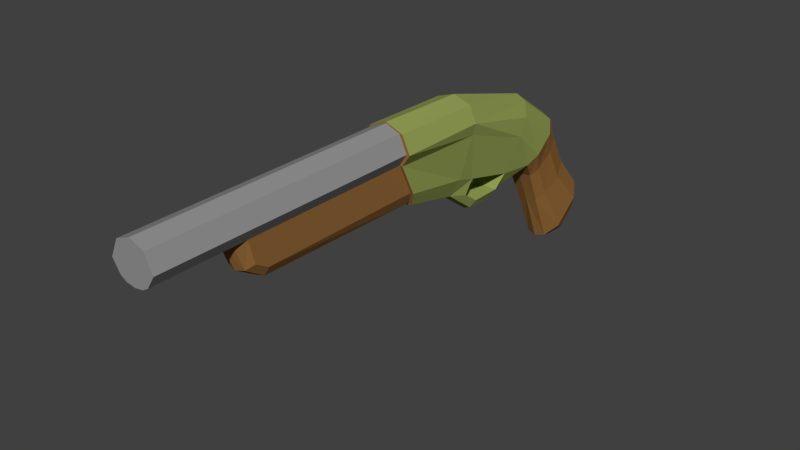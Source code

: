 # Source: GarruchaFinal.blend  (saved by Blender 2.74.0; exported with 4.5.12 LTS)
import bpy
from mathutils import Matrix  # noqa: F401  (used for matrix-valued properties, if any)

bpy.ops.wm.read_factory_settings(use_empty=True)
scene = bpy.context.scene
scene.name = 'Scene'

# ---- collections
col_collection_1 = bpy.data.collections.new('Collection 1'); scene.collection.children.link(col_collection_1)

# ---- materials (node trees are filled in below, after node groups)
mat_marrom = bpy.data.materials.new('Marrom')
mat_marrom.alpha_threshold = 0.0
mat_marrom.use_transparent_shadow = False
mat_marrom.diffuse_color = (0.2957, 0.1417, 0.04174, 1.0)
mat_marrom.roughness = 0.5
mat_marrom.specular_intensity = 0.0
mat_marrom.line_color = (0.0, 0.0, 0.0, 1.0)
mat_metal = bpy.data.materials.new('Metal')
mat_metal.alpha_threshold = 0.0
mat_metal.use_transparent_shadow = False
mat_metal.diffuse_color = (0.307, 0.3672, 0.09483, 1.0)
mat_metal.roughness = 0.5
mat_metal.specular_intensity = 0.4375
mat_cinza = bpy.data.materials.new('CInza')
mat_cinza.alpha_threshold = 0.0
mat_cinza.use_transparent_shadow = False
mat_cinza.diffuse_color = (0.2957, 0.2957, 0.2957, 1.0)
mat_cinza.roughness = 0.5
mat_cinza.specular_intensity = 0.0

# ---- material node trees

# ---- world
world_world = bpy.data.worlds.new('World'); scene.world = world_world
world_world.color = (0.05088, 0.05088, 0.05088)
world_world.use_sun_shadow = False
world_world.sun_shadow_jitter_overblur = 0.0
world_world.cycles.sampling_method = 'MANUAL'
world_world.cycles.sample_map_resolution = 256

# ---- meshes
me_plane_001 = bpy.data.meshes.new('Plane.001')
me_plane_001.from_pydata([(0.2378, -0.03524, 0.2616), (0.2957, 0.3124, -0.4143), (0.2404, 0.2867, 0.4126), (0.3006, 0.7212, -0.07283), (0.1292, 0.5514, 0.5646), (0.1736, 0.9255, 0.09824), (0.1592, -0.1775, 0.1886), (0.1494, 0.1574, -0.5592), (0.2361, -0.2788, 0.7393), (0.2301, 0.04166, 0.917), (0.1364, 0.2674, 1.064), (0.1793, -0.4076, 0.6707), (0.3109, -0.4262, 1.035), (0.2885, -0.09479, 1.26), (0.1556, 0.1032, 1.406), (0.2522, -0.5989, 0.9245), (0.3275, -0.9153, 1.485), (0.2885, -0.7438, 1.724), (0.1646, -0.6204, 1.907), (0.09762, -1.171, 0.7244), (0.2398, -1.163, 0.9859), (0.09762, -1.419, 0.6217), (0.2012, -1.323, 0.7829), (0.09762, -1.793, 0.6418), (0.1531, -1.727, 0.745), (0.1179, -2.284, 0.9992), (0.1704, -1.993, 0.9294), (0.2339, -2.228, 1.258), (0.2166, -1.918, 1.163), (0.1623, -3.161, 1.215), (0.2599, -3.252, 1.434), (0.2161, 0.5233, -0.528), (0.2196, 0.8176, -0.2821), (0.08075, 0.9877, -0.1396), (0.09561, 0.3904, -0.6388), (0.3263, -2.091, 1.89), (0.3734, -2.091, 2.067), (0.2645, -2.091, 2.304), (0.2651, -3.474, 1.893), (0.3784, -3.473, 2.069), (0.2655, -3.475, 2.32), (0.2166, -3.474, 1.893), (0.2166, -3.252, 1.434), (0.1328, -3.175, 1.25), (0.3288, -3.473, 2.069), (0.2159, -3.475, 2.32), (0.2166, -5.762, 1.893), (0.2166, -5.762, 1.434), (0.1328, -5.762, 1.291), (0.3288, -5.762, 2.069), (0.2159, -5.762, 2.32), (0.2166, -6.05, 1.893), (0.2166, -5.962, 1.55), (0.1328, -6.05, 1.476), (0.3288, -6.05, 2.07), (0.2159, -6.05, 2.32), (0.1325, -6.194, 1.843), (0.2166, -7.413, 1.893), (0.3288, -7.413, 2.07), (0.2159, -7.413, 2.32), (0.1325, -7.413, 1.843), (-0.2375, -0.08253, 0.2394), (-0.2957, 0.3124, -0.4143), (-0.2408, 0.2857, 0.4114), (-0.3006, 0.7212, -0.07283), (-0.1288, 0.5515, 0.5633), (-0.1736, 0.9255, 0.09824), (-0.1592, -0.1775, 0.1886), (-0.1494, 0.1574, -0.5592), (-0.2361, -0.2788, 0.7393), (-0.2301, 0.04166, 0.917), (-0.1364, 0.2674, 1.064), (-0.1793, -0.4076, 0.6707), (-0.3109, -0.4262, 1.035), (-0.2885, -0.09479, 1.26), (-0.1556, 0.1032, 1.406), (-0.2522, -0.5989, 0.9245), (-0.3275, -0.9153, 1.485), (-0.2885, -0.7438, 1.724), (-0.1646, -0.6204, 1.907), (-0.09762, -1.171, 0.7244), (-0.2398, -1.163, 0.9859), (-0.09762, -1.419, 0.6217), (-0.2012, -1.323, 0.7829), (-0.09762, -1.793, 0.6418), (-0.1531, -1.727, 0.745), (-0.1179, -2.284, 0.9992), (-0.1704, -1.993, 0.9294), (-0.2339, -2.228, 1.258), (-0.2166, -1.918, 1.163), (-0.1623, -3.161, 1.215), (-0.2599, -3.252, 1.434), (-0.2161, 0.5233, -0.528), (-0.2196, 0.8176, -0.2821), (-0.08075, 0.9877, -0.1396), (-0.09561, 0.3904, -0.6388), (-0.3263, -2.091, 1.89), (-0.3734, -2.091, 2.067), (-0.2645, -2.091, 2.304), (-0.2651, -3.474, 1.893), (-0.3784, -3.473, 2.069), (-0.2655, -3.475, 2.32), (-0.2166, -3.474, 1.893), (-0.2166, -3.252, 1.434), (-0.1328, -3.175, 1.25), (-4.605e-08, 0.5707, 0.5997), (-1.028e-08, 0.9491, 0.1338), (-8.003e-08, 0.2964, 1.107), (-1.113e-07, 0.1555, 1.451), (-1.505e-07, -0.59, 1.974), (8.306e-09, 1.004, -0.1254), (-1.827e-07, -2.093, 2.394), (-1.841e-07, -3.476, 2.424), (-0.3288, -3.473, 2.069), (-0.2159, -3.475, 2.32), (-1.816e-07, -3.476, 2.405), (-0.2166, -5.762, 1.893), (-0.2166, -5.762, 1.434), (-0.1328, -5.762, 1.291), (-0.3288, -5.762, 2.069), (-0.2159, -5.762, 2.32), (-1.816e-07, -5.762, 2.405), (-0.2166, -6.05, 1.893), (-0.2166, -5.962, 1.55), (-0.1328, -6.05, 1.476), (-0.3288, -6.05, 2.07), (-0.2159, -6.05, 2.32), (-1.816e-07, -6.05, 2.405), (-1.198e-08, -0.1992, 0.1816), (4.572e-08, 0.12, -0.5939), (-5.198e-08, -0.422, 0.6622), (-6.698e-08, -0.5989, 0.8872), (-5.187e-08, -1.171, 0.6871), (-4.412e-08, -1.419, 0.5844), (-4.564e-08, -1.793, 0.6045), (-7.262e-08, -2.284, 0.9619), (-8.893e-08, -3.161, 1.178), (5.105e-08, 0.3731, -0.6533), (-9.157e-08, -3.175, 1.213), (-9.465e-08, -5.762, 1.254), (-1.092e-07, -6.079, 1.446), (-0.1325, -6.194, 1.843), (-1.375e-07, -6.238, 1.822), (-0.2166, -7.413, 1.893), (-0.3288, -7.413, 2.07), (-0.2159, -7.413, 2.32), (-1.816e-07, -7.413, 2.405), (-0.1325, -7.413, 1.843), (-1.375e-07, -7.414, 1.822)], [], [(0, 1, 3, 2), (2, 3, 5, 4), (1, 0, 6, 7), (2, 4, 10, 9), (0, 2, 9, 8), (6, 0, 8, 11), (11, 8, 12, 15), (9, 10, 14, 13), (8, 9, 13, 12), (15, 12, 16, 20), (13, 14, 18, 17), (12, 13, 17, 16), (19, 15, 20), (19, 20, 22, 21), (21, 22, 24, 23), (23, 24, 26, 25), (25, 26, 28, 27), (25, 27, 30, 29), (1, 7, 34, 31), (5, 3, 32, 33), (3, 1, 31, 32), (20, 16, 35, 28), (16, 17, 36, 35), (27, 35, 38, 30), (35, 36, 39, 38), (36, 37, 40, 39), (28, 35, 27), (29, 30, 42, 43), (41, 42, 30, 38), (36, 17, 18, 37), (37, 18, 109, 111), (40, 37, 111, 112), (5, 33, 110, 106), (18, 14, 108, 109), (14, 10, 107, 108), (10, 4, 105, 107), (4, 5, 106, 105), (40, 112, 115, 45), (39, 40, 45, 44), (38, 39, 44, 41), (41, 44, 49, 46), (45, 115, 121, 50), (44, 45, 50, 49), (42, 41, 46, 47), (43, 42, 47, 48), (46, 49, 54, 51), (50, 121, 127, 55), (49, 50, 55, 54), (47, 46, 51, 52), (48, 47, 52, 53), (6, 11, 130, 128), (21, 23, 134, 133), (25, 29, 136, 135), (11, 15, 131, 130), (48, 53, 140, 139), (7, 6, 128, 129), (23, 25, 135, 134), (34, 7, 129, 137), (43, 48, 139, 138), (15, 19, 132, 131), (29, 43, 138, 136), (19, 21, 133, 132), (31, 34, 137, 110, 33, 32), (53, 52, 51, 56), (142, 140, 53, 56), (142, 56, 60, 148), (56, 51, 57, 60), (51, 54, 58, 57), (55, 127, 146, 59), (54, 55, 59, 58), (59, 146, 148, 60, 57, 58), (61, 63, 64, 62), (63, 65, 66, 64), (62, 68, 67, 61), (63, 70, 71, 65), (61, 69, 70, 63), (67, 72, 69, 61), (72, 76, 73, 69), (70, 74, 75, 71), (69, 73, 74, 70), (76, 81, 77, 73), (74, 78, 79, 75), (73, 77, 78, 74), (80, 81, 76), (80, 82, 83, 81), (82, 84, 85, 83), (84, 86, 87, 85), (86, 88, 89, 87), (86, 90, 91, 88), (62, 92, 95, 68), (66, 94, 93, 64), (64, 93, 92, 62), (81, 89, 96, 77), (77, 96, 97, 78), (88, 91, 99, 96), (96, 99, 100, 97), (97, 100, 101, 98), (89, 88, 96), (90, 104, 103, 91), (102, 99, 91, 103), (97, 98, 79, 78), (98, 111, 109, 79), (101, 112, 111, 98), (66, 106, 110, 94), (79, 109, 108, 75), (75, 108, 107, 71), (71, 107, 105, 65), (65, 105, 106, 66), (101, 114, 115, 112), (100, 113, 114, 101), (99, 102, 113, 100), (102, 116, 119, 113), (114, 120, 121, 115), (113, 119, 120, 114), (103, 117, 116, 102), (104, 118, 117, 103), (116, 122, 125, 119), (120, 126, 127, 121), (119, 125, 126, 120), (117, 123, 122, 116), (118, 124, 123, 117), (67, 128, 130, 72), (82, 133, 134, 84), (86, 135, 136, 90), (72, 130, 131, 76), (118, 139, 140, 124), (68, 129, 128, 67), (84, 134, 135, 86), (95, 137, 129, 68), (104, 138, 139, 118), (76, 131, 132, 80), (90, 136, 138, 104), (80, 132, 133, 82), (92, 93, 94, 110, 137, 95), (124, 141, 122, 123), (142, 141, 124, 140), (142, 148, 147, 141), (141, 147, 143, 122), (122, 143, 144, 125), (126, 145, 146, 127), (125, 144, 145, 126), (145, 144, 143, 147, 148, 146), (28, 26, 87, 89), (20, 28, 89, 81), (22, 20, 81, 83), (24, 22, 83, 85), (26, 24, 85, 87)])
me_plane_001.polygons.foreach_set('material_index', [0, 0, 0, 0, 0, 0, 0, 0, 0, 1, 1, 1, 1, 1, 1, 1, 1, 1, 0, 0, 0, 1, 1, 1, 1, 1, 1, 0, 0, 1, 1, 1, 0, 1, 0, 0, 0, 0, 0, 0, 2, 2, 2, 0, 0, 2, 2, 2, 0, 0, 0, 1, 1, 0, 0, 0, 1, 0, 0, 1, 0, 1, 0, 0, 0, 2, 2, 2, 2, 2, 2, 0, 0, 0, 0, 0, 0, 0, 0, 0, 1, 1, 1, 1, 1, 1, 1, 1, 1, 0, 0, 0, 1, 1, 1, 1, 1, 1, 0, 0, 1, 1, 1, 0, 1, 0, 0, 0, 0, 0, 0, 2, 2, 2, 0, 0, 2, 2, 2, 0, 0, 0, 1, 1, 0, 0, 0, 1, 0, 0, 1, 0, 1, 0, 0, 0, 2, 2, 2, 2, 2, 2, 1, 1, 1, 1, 1])
me_plane_001.materials.append(mat_marrom)
me_plane_001.materials.append(mat_metal)
me_plane_001.materials.append(mat_cinza)
me_plane_001.use_remesh_preserve_volume = False
me_plane_001.use_remesh_preserve_attributes = False
me_plane_001.use_mirror_vertex_groups = False
me_plane_001.update()

# ---- objects
ob_garrucha2 = bpy.data.objects.new('Garrucha2', me_plane_001)

# ---- transforms, parenting, visibility, modifiers, constraints
ob_garrucha2.location = (0.0, 0.0, 0.0)
ob_garrucha2.lineart.crease_threshold = 0.0

# ---- collection membership
col_collection_1.objects.link(ob_garrucha2)

# ---- scene / render settings (as saved in the file)
scene.frame_start = 1; scene.frame_end = 250; scene.frame_set(1)
scene.render.engine = 'BLENDER_EEVEE_NEXT'
scene.render.resolution_percentage = 50
scene.render.dither_intensity = 0.0
scene.cycles.use_denoising = False
scene.cycles.samples = 10
scene.cycles.sampling_pattern = 'TABULATED_SOBOL'
scene.cycles.light_sampling_threshold = 0.0
scene.cycles.use_adaptive_sampling = False
scene.cycles.use_light_tree = False
scene.cycles.blur_glossy = 0.0
scene.cycles.pixel_filter_type = 'GAUSSIAN'
scene.cycles.sample_clamp_indirect = 0.0
scene.view_settings.view_transform = 'Standard'
bpy.context.view_layer.update()

# ---- added for rendering (the .blend has no active camera and no usable light): camera, sun
cam_auto = bpy.data.cameras.new('AutoCamera')
cam_auto.lens = 50.0
cam_auto.sensor_width = 36.0
cam_auto.clip_end = 1000.0
ob_auto_camera = bpy.data.objects.new('AutoCamera', cam_auto)
scene.collection.objects.link(ob_auto_camera)
ob_auto_camera.location = (8.32201, -13.1913, 7.54312)
ob_auto_camera.rotation_euler = (1.09748, -7.21219e-08, 0.694738)
scene.camera = ob_auto_camera
light_auto_sun = bpy.data.lights.new('AutoSun', 'SUN')
light_auto_sun.energy = 3.0
light_auto_sun.angle = 0.0523599
ob_auto_sun = bpy.data.objects.new('AutoSun', light_auto_sun)
scene.collection.objects.link(ob_auto_sun)
ob_auto_sun.rotation_euler = (0.872665, 0.174533, 0.523599)
bpy.context.view_layer.update()
